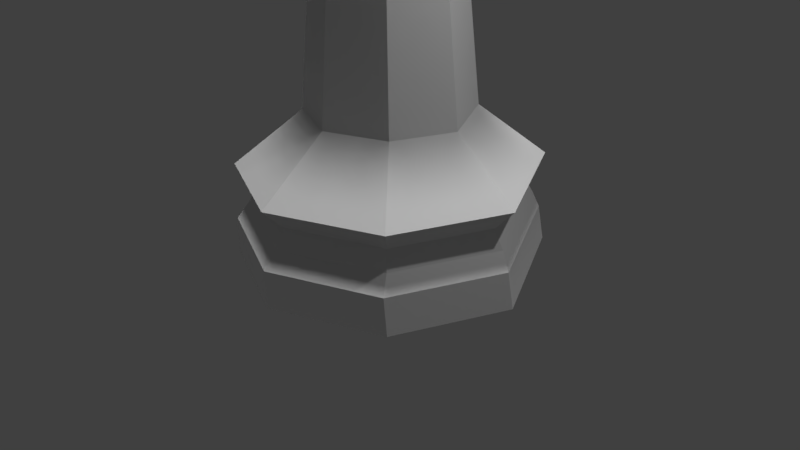 # Source: Queen_Low_Poly_after_crown.blend  (saved by Blender 2.77.0; exported with 4.5.12 LTS)
import bpy
from mathutils import Matrix  # noqa: F401  (used for matrix-valued properties, if any)

bpy.ops.wm.read_factory_settings(use_empty=True)
scene = bpy.context.scene
scene.name = 'Scene'

# ---- collections
col_collection_1 = bpy.data.collections.new('Collection 1'); scene.collection.children.link(col_collection_1)

# ---- world
world_world = bpy.data.worlds.new('World'); scene.world = world_world
world_world.color = (0.05088, 0.05088, 0.05088)
world_world.use_sun_shadow = False
world_world.sun_shadow_jitter_overblur = 0.0
world_world.cycles.sampling_method = 'MANUAL'

# ---- cameras
cam_camera = bpy.data.cameras.new('Camera')
cam_camera.clip_end = 100.0
cam_camera.lens = 35.0
cam_camera.sensor_width = 32.0
cam_camera.sensor_height = 18.0
cam_camera.ortho_scale = 7.314
cam_camera.dof.focus_distance = 0.0
cam_camera.dof.aperture_fstop = 128.0

# ---- lights
light_hemi = bpy.data.lights.new('Hemi', 'SUN')
light_hemi.transmission_factor = 0.0
light_hemi.angle = 0.1993
light_hemi.energy = 1.47
light_hemi.shadow_buffer_clip_start = 0.5
light_hemi.shadow_soft_size = 0.1
light_hemi.shadow_cascade_max_distance = 1000.0
light_lamp = bpy.data.lights.new('Lamp', 'POINT')
light_lamp.transmission_factor = 0.0
light_lamp.cutoff_distance = 30.0
light_lamp.energy = 100.0
light_lamp.shadow_buffer_clip_start = 1.001
light_lamp.shadow_soft_size = 0.1
light_lamp.shadow_maximum_resolution = 0.006
light_lamp.use_absolute_resolution = True
light_lamp_001 = bpy.data.lights.new('Lamp.001', 'POINT')
light_lamp_001.transmission_factor = 0.0
light_lamp_001.cutoff_distance = 30.0
light_lamp_001.energy = 100.0
light_lamp_001.shadow_buffer_clip_start = 1.001
light_lamp_001.shadow_soft_size = 0.1
light_lamp_001.shadow_maximum_resolution = 0.006
light_lamp_001.use_absolute_resolution = True

# ---- meshes
me_sphere_001 = bpy.data.meshes.new('Sphere.001')
me_sphere_001.from_pydata([(-0.866, 0.0, -1.042), (1.253e-07, 0.866, -0.04203), (1.253e-07, 0.866, -1.042), (0.866, -7.571e-08, -0.04203), (0.866, -7.571e-08, -1.042), (-2.614e-08, -0.866, -0.04203), (-2.614e-08, -0.866, -1.042), (0.0, 2.132e-14, 0.458), (-0.866, 1.514e-07, -0.04203), (-4.129, 0.05199, -7.795), (-2.903, 3.011, -7.795), (0.05578, 4.235, -7.796), (3.015, 3.013, -7.796), (4.244, 0.05295, -7.796), (3.016, -2.907, -7.793), (0.05655, -4.133, -7.794), (-2.903, -2.907, -7.795), (0.06786, 5.108, -20.48), (2.882, 4.254, -20.48), (5.133, 0.04278, -20.48), (3.65, -3.539, -20.48), (0.06736, -5.024, -20.48), (-4.999, 0.04228, -20.48), (-3.514, 3.625, -20.48), (0.0002246, 5.592, -21.19), (0.05655, 6.077, -23.25), (0.06092, 5.789, -21.8), (3.404, 5.062, -23.25), (3.053, 4.666, -21.19), (3.324, 4.799, -21.8), (6.082, 0.05199, -23.25), (5.495, 0.097, -21.19), (5.935, -0.08526, -21.8), (4.317, -4.208, -23.25), (3.886, -3.789, -21.19), (4.214, -4.239, -21.8), (0.05655, -5.973, -23.25), (0.0008182, -5.397, -21.19), (0.06092, -5.959, -21.8), (-4.204, -4.208, -23.25), (-3.887, -3.791, -21.19), (-4.093, -4.239, -21.8), (-5.968, 0.052, -23.25), (-5.493, 0.0976, -21.19), (-5.813, -0.08525, -21.8), (-4.204, 4.312, -23.25), (-3.885, 3.983, -21.19), (-4.093, 4.068, -21.8), (0.06645, 5.943, -19.59), (3.343, 4.95, -19.59), (5.969, 0.0443, -19.59), (4.238, -4.129, -19.59), (0.06618, -5.855, -19.6), (-3.525, -3.55, -20.45), (-4.105, -4.128, -19.59), (-5.836, 0.04392, -19.59), (-4.106, 4.217, -19.59), (0.06597, 3.241, -17.47), (1.891, 2.7, -17.47), (3.342, 0.04463, -17.47), (2.387, -2.211, -17.47), (0.06639, -3.151, -17.47), (-2.254, -2.211, -17.47), (-3.21, 0.04529, -17.47), (-2.254, 2.302, -17.47), (-1.678, 1.787, -6.302), (0.05655, 2.506, -6.302), (-2.397, 0.05199, -6.302), (-1.678, -1.683, -6.302), (1.792, -1.683, -6.302), (0.05655, -2.402, -6.302), (2.51, 0.05199, -6.302), (1.792, 1.787, -6.302), (-0.0274, -2.261, -8.959), (-1.718, -1.56, -8.971), (-2.42, 0.1327, -8.971), (-1.718, 1.825, -8.971), (-0.02499, 2.53, -8.977), (1.306, 2.122, -8.972), (2.366, 0.1317, -8.965), (1.667, -1.56, -8.971), (1.667, -1.56, -7.793), (2.366, 0.1317, -7.796), (1.306, 2.122, -7.796), (-0.02499, 2.53, -7.796), (-1.718, 1.825, -7.795), (-2.42, 0.1327, -7.795), (-1.718, -1.56, -7.795), (-0.0274, -2.261, -7.794), (0.004404, -0.0001568, -1.55), (-1.893, 0.05199, -4.906), (-2.441, 0.05199, -5.197), (-1.322, 1.43, -4.906), (-1.709, 1.818, -5.197), (0.05655, 2.001, -4.906), (0.05655, 2.549, -5.197), (1.435, 1.43, -4.906), (1.822, 1.818, -5.197), (2.006, 0.05199, -4.906), (2.554, 0.05199, -5.197), (2.24, 2.236, -6.899), (2.24, -2.132, -6.899), (0.05655, -1.897, -4.906), (3.145, 0.05199, -6.899), (0.05655, -3.036, -6.899), (0.05655, -2.445, -5.197), (-1.322, -1.326, -4.906), (-1.709, -1.714, -5.197), (0.05655, 3.14, -6.899), (-2.127, -2.132, -6.899), (1.435, -1.326, -4.906), (1.822, -1.714, -5.197), (-3.032, 0.05199, -6.899), (-2.127, 2.236, -6.899), (0.05655, 2.829, -2.758), (-1.907, 2.016, -2.758), (2.02, 2.016, -2.758), (-2.72, 0.05199, -2.758), (-1.907, -1.912, -2.758), (2.834, 0.05199, -2.758), (2.02, -1.912, -2.758), (0.05655, -2.725, -2.758), (0.05655, 3.587, -2.758), (2.556, 2.551, -2.758), (-3.478, 0.05199, -2.758), (-2.443, -2.447, -2.758), (2.556, -2.447, -2.758), (0.05655, -3.483, -2.758), (0.05655, 3.587, -2.407), (-2.443, 2.551, -2.407), (2.556, 2.551, -2.407), (-3.478, 0.05199, -2.407), (-2.443, -2.447, -2.407), (3.591, 0.05199, -2.407), (2.556, -2.447, -2.407), (0.05655, -3.483, -2.407), (-2.72, 0.05199, -3.793), (0.05655, -2.725, -3.793), (1.21, 0.05199, -3.793), (0.05655, 1.205, -3.793), (-0.759, -0.7636, -3.793), (0.8721, -0.7636, -3.793), (-0.759, 0.8676, -3.793), (-1.097, 0.05199, -3.793), (0.05655, -1.101, -3.793), (0.05655, 2.829, -3.793), (-1.907, 2.016, -3.793), (2.02, 2.016, -3.793), (-1.907, -1.912, -3.793), (2.834, 0.05199, -3.793), (2.02, -1.912, -3.793), (0.8721, 0.8676, -3.793), (0.05655, 1.205, -1.55), (-0.759, 0.8676, -1.55), (0.8721, 0.8676, -1.55), (-1.097, 0.05199, -1.55), (-0.759, -0.7636, -1.55), (0.05655, -1.101, -1.55), (0.8721, -0.7636, -1.55), (1.21, 0.05199, -1.55), (-2.443, -2.447, -0.5599), (0.05655, -3.483, -0.5599), (2.556, -2.447, -0.5599), (3.591, 0.05199, -0.5599), (2.556, 2.551, -0.5599), (-2.443, 2.551, -0.5599), (-3.478, 0.05199, -0.5599), (3.074, -1.198, -2.758), (-2.96, -1.198, -2.758), (-1.193, -2.965, -2.758), (1.306, -2.965, -2.758), (3.074, 1.302, -2.758), (3.591, 0.05199, -2.758), (-1.193, 3.069, -2.758), (0.05655, 3.587, -0.5599), (1.306, 3.069, -2.758), (-2.96, 1.302, -2.758), (-2.443, 2.551, -2.758)], [(128, 122), (130, 123), (124, 131), (125, 132), (134, 126), (135, 127), (136, 117), (137, 121), (135, 161), (134, 162), (133, 163), (130, 164), (129, 165), (131, 166), (118, 148), (114, 145), (147, 116), (120, 150), (149, 119), (146, 115), (139, 142), (139, 151), (143, 142), (140, 143), (144, 140), (144, 141), (141, 138), (151, 138), (132, 160), (133, 172), (177, 129), (128, 174)], [(89, 0, 2), (0, 8, 1, 2), (8, 7, 1), (89, 2, 4), (2, 1, 3, 4), (1, 7, 3), (89, 4, 6), (4, 3, 5, 6), (3, 7, 5), (89, 6, 0), (6, 5, 8, 0), (5, 7, 8), (90, 124, 177, 92), (92, 177, 122, 94), (94, 122, 123, 96), (96, 123, 172, 98), (98, 172, 126, 110), (110, 126, 127, 102), (102, 127, 125, 106), (106, 125, 124, 90), (30, 32, 35, 33), (31, 19, 20, 34), (19, 50, 51, 20), (27, 29, 32, 30), (28, 18, 19, 31), (18, 49, 50, 19), (25, 26, 29, 27), (24, 17, 18, 28), (17, 48, 49, 18), (48, 17, 23, 56), (17, 24, 46, 23), (26, 25, 45, 47), (42, 44, 47, 45), (29, 26, 24, 28), (32, 29, 28, 31), (43, 22, 23, 46), (22, 55, 56, 23), (49, 48, 57, 58), (39, 41, 44, 42), (26, 47, 46, 24), (35, 32, 31, 34), (44, 41, 40, 43), (47, 44, 43, 46), (40, 53, 22, 43), (53, 54, 55, 22), (48, 56, 64, 57), (54, 52, 61, 62), (51, 50, 59, 60), (50, 49, 58, 59), (56, 55, 63, 64), (55, 54, 62, 63), (36, 38, 41, 39), (41, 38, 37, 40), (37, 21, 53, 40), (21, 52, 54, 53), (52, 51, 60, 61), (33, 35, 38, 36), (38, 35, 34, 37), (34, 20, 21, 37), (20, 51, 52, 21), (25, 27, 30, 33, 36, 39, 42, 45), (109, 68, 67, 112), (113, 65, 66, 108), (100, 72, 71, 103), (108, 66, 72, 100), (101, 69, 70, 104), (104, 70, 68, 109), (112, 67, 65, 113), (103, 71, 69, 101), (60, 80, 73, 61), (62, 74, 75, 63), (64, 76, 77, 57), (59, 79, 80, 60), (58, 78, 79, 59), (61, 73, 74, 62), (63, 75, 76, 64), (57, 77, 78, 58), (92, 94, 95, 93), (70, 105, 107, 68), (69, 111, 105, 70), (97, 95, 94, 96), (71, 99, 111, 69), (15, 104, 109, 16), (14, 101, 104, 15), (99, 97, 96, 98), (98, 110, 111, 99), (12, 100, 103, 13), (13, 103, 101, 14), (72, 97, 99, 71), (66, 95, 97, 72), (16, 109, 112, 9), (9, 112, 113, 10), (107, 105, 102, 106), (90, 92, 93, 91), (68, 107, 91, 67), (106, 90, 91, 107), (67, 91, 93, 65), (65, 93, 95, 66), (11, 108, 100, 12), (10, 113, 108, 11), (105, 111, 110, 102), (115, 153, 152, 114), (152, 153, 155, 156, 157, 158, 159, 154), (117, 155, 153, 115), (118, 156, 155, 117), (121, 157, 156, 118), (120, 158, 157, 121), (119, 159, 158, 120), (116, 154, 159, 119), (114, 152, 154, 116), (83, 78, 77, 84), (84, 77, 76, 85), (85, 76, 75, 86), (86, 75, 74, 87), (87, 74, 73, 88), (88, 73, 80, 81), (81, 80, 79, 82), (82, 79, 78, 83), (9, 86, 87, 16), (16, 87, 88, 15), (15, 88, 81, 14), (14, 81, 82, 13), (13, 82, 83, 12), (12, 83, 84, 11), (11, 84, 85, 10), (10, 85, 86, 9), (122, 177, 124, 125, 127, 126, 172, 123), (164, 171, 123), (164, 123, 175), (174, 175, 122), (174, 122, 173), (166, 176, 124), (166, 124, 168), (160, 168, 125), (160, 125, 169), (161, 169, 127), (161, 127, 170), (162, 170, 126), (162, 126, 167), (163, 167, 172), (163, 172, 171), (162, 167, 170), (167, 171, 163), (164, 175, 171), (165, 176, 173), (166, 168, 176), (160, 169, 168), (161, 170, 169), (174, 173, 175), (165, 173, 177), (165, 177, 176), (158, 162, 167), (170, 162, 158), (159, 167, 163), (171, 159, 163), (171, 164, 154), (154, 164, 175), (152, 175, 174), (173, 152, 174), (153, 173, 165), (176, 153, 165), (176, 166, 155), (155, 166, 168), (168, 160, 156), (156, 160, 169), (169, 161, 157), (157, 161, 170)])
me_sphere_001.use_remesh_preserve_volume = False
me_sphere_001.use_remesh_preserve_attributes = False
me_sphere_001.use_mirror_vertex_groups = False
me_sphere_001.update()

# ---- objects
ob_hemi = bpy.data.objects.new('Hemi', light_hemi)
ob_sphere = bpy.data.objects.new('Sphere', me_sphere_001)
ob_lamp = bpy.data.objects.new('Lamp', light_lamp)
ob_camera = bpy.data.objects.new('Camera', cam_camera)
ob_lamp_001 = bpy.data.objects.new('Lamp.001', light_lamp_001)

# ---- transforms, parenting, visibility, modifiers, constraints
ob_hemi.location = (6.732, -0.6037, 13.99)
ob_hemi.lineart.crease_threshold = 0.0
ob_sphere.location = (0.09164, 0.2308, 7.717)
ob_sphere.scale = (0.3319, 0.3319, 0.3319)
ob_sphere.lineart.crease_threshold = 0.0
ob_lamp.location = (4.076, 1.005, 5.904)
ob_lamp.rotation_euler = (0.6503, 0.05522, 1.866)
ob_lamp.lock_rotations_4d = False
ob_lamp.empty_display_type = 'ARROWS'
ob_lamp.color = (0.0, 0.0, 0.0, 0.0)
ob_lamp.lineart.crease_threshold = 0.0
ob_camera.location = (7.481, -6.508, 5.344)
ob_camera.rotation_euler = (1.109, 0.01082, 0.8149)
ob_camera.lock_rotations_4d = False
ob_camera.empty_display_type = 'ARROWS'
ob_camera.color = (0.0, 0.0, 0.0, 0.0)
ob_camera.display_type = 'WIRE'
ob_camera.lineart.crease_threshold = 0.0
ob_lamp_001.location = (4.076, 1.005, 5.904)
ob_lamp_001.rotation_euler = (0.6503, 0.05522, 1.866)
ob_lamp_001.lock_rotations_4d = False
ob_lamp_001.empty_display_type = 'ARROWS'
ob_lamp_001.color = (0.0, 0.0, 0.0, 0.0)
ob_lamp_001.lineart.crease_threshold = 0.0

# ---- collection membership
col_collection_1.objects.link(ob_hemi)
col_collection_1.objects.link(ob_sphere)
col_collection_1.objects.link(ob_lamp)
col_collection_1.objects.link(ob_camera)
col_collection_1.objects.link(ob_lamp_001)

# ---- scene / render settings (as saved in the file)
scene.camera = ob_camera
scene.frame_start = 1; scene.frame_end = 250; scene.frame_set(0)
scene.render.engine = 'BLENDER_EEVEE_NEXT'
scene.render.resolution_percentage = 50
scene.render.dither_intensity = 0.0
scene.cycles.use_denoising = False
scene.cycles.samples = 128
scene.cycles.sampling_pattern = 'TABULATED_SOBOL'
scene.cycles.light_sampling_threshold = 0.0
scene.cycles.use_adaptive_sampling = False
scene.cycles.use_light_tree = False
scene.cycles.blur_glossy = 0.0
scene.cycles.sample_clamp_indirect = 0.0
scene.view_settings.view_transform = 'Standard'
bpy.context.view_layer.update()
